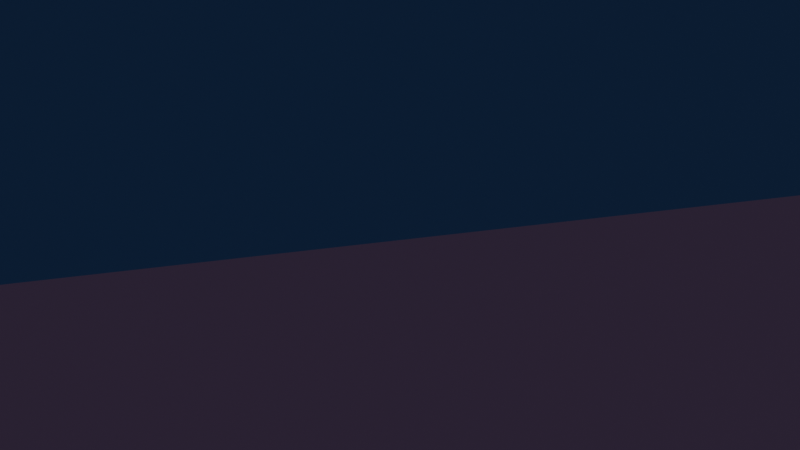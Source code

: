 # Source: J44.BicupulaTriangularGiroelongada.blend  (saved by Blender 3.2.14; exported with 4.5.12 LTS)
import bpy
from mathutils import Matrix  # noqa: F401  (used for matrix-valued properties, if any)

bpy.ops.wm.read_factory_settings(use_empty=True)
scene = bpy.context.scene
scene.name = 'Scene'

# ---- collections
col_collection = bpy.data.collections.new('Collection'); scene.collection.children.link(col_collection)

# ---- materials (node trees are filled in below, after node groups)
mat_material = bpy.data.materials.new('Material')
mat_material.alpha_threshold = 0.0
mat_material.use_transparent_shadow = False
mat_material.line_color = (0.0, 0.0, 0.0, 1.0)
mat_material_001 = bpy.data.materials.new('Material.001')
mat_material_001.use_transparent_shadow = False
mat_material_002 = bpy.data.materials.new('Material.002')
mat_material_002.use_transparent_shadow = False

# ---- material node trees
mat_material.use_nodes = True; mat_material.node_tree.nodes.clear()
_N = mat_material.node_tree.nodes; _L = mat_material.node_tree.links
n0 = _N.new('ShaderNodeOutputMaterial'); n0.name = 'Material Output'; n0.location = (300, 300)
n1 = _N.new('ShaderNodeBsdfPrincipled'); n1.name = 'Principled BSDF'; n1.location = (10, 300)
n1.distribution = 'GGX'
n1.subsurface_method = 'RANDOM_WALK_SKIN'
n1.inputs[0].default_value = (0.3813, 0.2582, 0.5271, 1.0)
n1.inputs[2].default_value = 0.4
n1.inputs[3].default_value = 1.45
n1.inputs[27].default_value = (0.0, 0.0, 0.0, 1.0)
n1.inputs[28].default_value = 1.0
_L.new(n1.outputs[0], n0.inputs[0])
n0.is_active_output = True
mat_material_001.use_nodes = True; mat_material_001.node_tree.nodes.clear()
_N = mat_material_001.node_tree.nodes; _L = mat_material_001.node_tree.links
n0 = _N.new('ShaderNodeBsdfPrincipled'); n0.name = 'Principled BSDF'; n0.location = (10, 300)
n0.distribution = 'GGX'
n0.subsurface_method = 'RANDOM_WALK_SKIN'
n0.inputs[0].default_value = (0.02956, 0.1981, 0.5271, 1.0)
n0.inputs[3].default_value = 1.45
n0.inputs[27].default_value = (0.0, 0.0, 0.0, 1.0)
n0.inputs[28].default_value = 1.0
n1 = _N.new('ShaderNodeOutputMaterial'); n1.name = 'Material Output'; n1.location = (300, 300)
_L.new(n0.outputs[0], n1.inputs[0])
n1.is_active_output = True
mat_material_002.use_nodes = True; mat_material_002.node_tree.nodes.clear()
_N = mat_material_002.node_tree.nodes; _L = mat_material_002.node_tree.links
n0 = _N.new('ShaderNodeBsdfPrincipled'); n0.name = 'Principled BSDF'; n0.location = (10, 300)
n0.distribution = 'GGX'
n0.subsurface_method = 'RANDOM_WALK_SKIN'
n0.inputs[0].default_value = (0.2874, 0.1683, 0.4452, 1.0)
n0.inputs[3].default_value = 1.45
n0.inputs[27].default_value = (0.0, 0.0, 0.0, 1.0)
n0.inputs[28].default_value = 1.0
n1 = _N.new('ShaderNodeOutputMaterial'); n1.name = 'Material Output'; n1.location = (300, 300)
_L.new(n0.outputs[0], n1.inputs[0])
n1.is_active_output = True

# ---- world
world_world = bpy.data.worlds.new('World'); scene.world = world_world
world_world.use_nodes = True; world_world.node_tree.nodes.clear()
_N = world_world.node_tree.nodes; _L = world_world.node_tree.links
n0 = _N.new('ShaderNodeOutputWorld'); n0.name = 'World Output'; n0.location = (300, 300)
n1 = _N.new('ShaderNodeBackground'); n1.name = 'Background'; n1.location = (10, 300)
n1.inputs[0].default_value = (0.05088, 0.05088, 0.05088, 1.0)
_L.new(n1.outputs[0], n0.inputs[0])
n0.is_active_output = True
world_world.color = (0.05088, 0.05088, 0.05088)
world_world.use_sun_shadow = False
world_world.sun_shadow_jitter_overblur = 0.0

# ---- cameras
cam_camera = bpy.data.cameras.new('Camera')
cam_camera.clip_end = 100.0
cam_camera.ortho_scale = 7.314

# ---- lights
light_light = bpy.data.lights.new('Light', 'POINT')
light_light.transmission_factor = 0.0
light_light.energy = 1000.0
light_light.shadow_soft_size = 0.1
light_light.shadow_maximum_resolution = 0.006
light_light.use_absolute_resolution = True

# ---- meshes
me_j44_bicupulatriangulargiroelongada = bpy.data.meshes.new('J44.BicupulaTriangularGiroelongada')
me_j44_bicupulatriangulargiroelongada.from_pydata([(1.801, -3.354, 6.955), (6.955, 1.801, 6.955), (1.801, 6.955, 6.955), (6.955, 6.955, 1.801), (1.801, 6.955, -3.354), (-3.354, 6.955, 1.801), (6.955, 1.801, -3.354), (6.955, -3.354, 1.801), (-3.354, 1.801, 6.955), (-7.753, 1.176, 1.176), (-5.237, -2.261, -8.213), (-8.213, -5.237, -2.261), (-2.261, -8.213, -5.237), (1.176, -7.753, 1.176), (-4.777, 4.152, -4.777), (1.176, 1.176, -7.753), (4.152, -4.777, -4.777), (-4.777, -4.777, 4.152)], [], [(0, 1, 2), (3, 4, 2), (3, 2, 1), (5, 2, 4), (6, 3, 1), (6, 4, 3), (7, 1, 0), (7, 6, 1), (8, 0, 2), (8, 2, 5), (8, 5, 9), (10, 11, 9), (10, 12, 11), (13, 11, 12), (13, 7, 0), (14, 5, 4), (14, 9, 5), (14, 10, 9), (15, 12, 10), (15, 4, 6), (15, 10, 14), (15, 14, 4), (16, 12, 15), (16, 7, 13), (16, 13, 12), (16, 6, 7), (16, 15, 6), (17, 0, 8), (17, 8, 9), (17, 9, 11), (17, 11, 13), (17, 13, 0)])
me_j44_bicupulatriangulargiroelongada.polygons.foreach_set('material_index', [2, 2, 1, 2, 2, 1, 1, 2, 2, 1, 0, 2, 1, 2, 0, 0, 0, 2, 2, 0, 1, 0, 2, 0, 1, 0, 0, 0, 0, 1, 2, 0])
me_j44_bicupulatriangulargiroelongada.materials.append(mat_material)
me_j44_bicupulatriangulargiroelongada.materials.append(mat_material_001)
me_j44_bicupulatriangulargiroelongada.materials.append(mat_material_002)
me_j44_bicupulatriangulargiroelongada.update()

# ---- objects
ob_light = bpy.data.objects.new('Light', light_light)
ob_camera = bpy.data.objects.new('Camera', cam_camera)
ob_j44_bicupulatriangulargiroelongada = bpy.data.objects.new('J44.BicupulaTriangularGiroelongada', me_j44_bicupulatriangulargiroelongada)

# ---- transforms, parenting, visibility, modifiers, constraints
ob_light.location = (4.076, 1.005, 5.904)
ob_light.rotation_euler = (0.6503, 0.05522, 1.866)
ob_light.lock_rotations_4d = False
ob_light.empty_display_type = 'ARROWS'
ob_light.color = (0.0, 0.0, 0.0, 0.0)
ob_light.lineart.crease_threshold = 0.0
ob_camera.location = (7.359, -6.926, 4.958)
ob_camera.rotation_euler = (1.109, 0.0, 0.8149)
ob_camera.lock_rotations_4d = False
ob_camera.empty_display_type = 'ARROWS'
ob_camera.color = (0.0, 0.0, 0.0, 0.0)
ob_camera.display_type = 'WIRE'
ob_camera.lineart.crease_threshold = 0.0
ob_j44_bicupulatriangulargiroelongada.location = (0.0, 0.0, 0.0)
ob_j44_bicupulatriangulargiroelongada.rotation_euler = (0.7903, -0.6178, 0.5208)

# ---- collection membership
col_collection.objects.link(ob_light)
col_collection.objects.link(ob_camera)
col_collection.objects.link(ob_j44_bicupulatriangulargiroelongada)

# ---- scene / render settings (as saved in the file)
scene.camera = ob_camera
scene.frame_start = 1; scene.frame_end = 250; scene.frame_set(1)
scene.render.engine = 'BLENDER_EEVEE_NEXT'
scene.cycles.sampling_pattern = 'TABULATED_SOBOL'
scene.cycles.use_light_tree = False
scene.view_settings.view_transform = 'Filmic'
bpy.context.view_layer.update()
